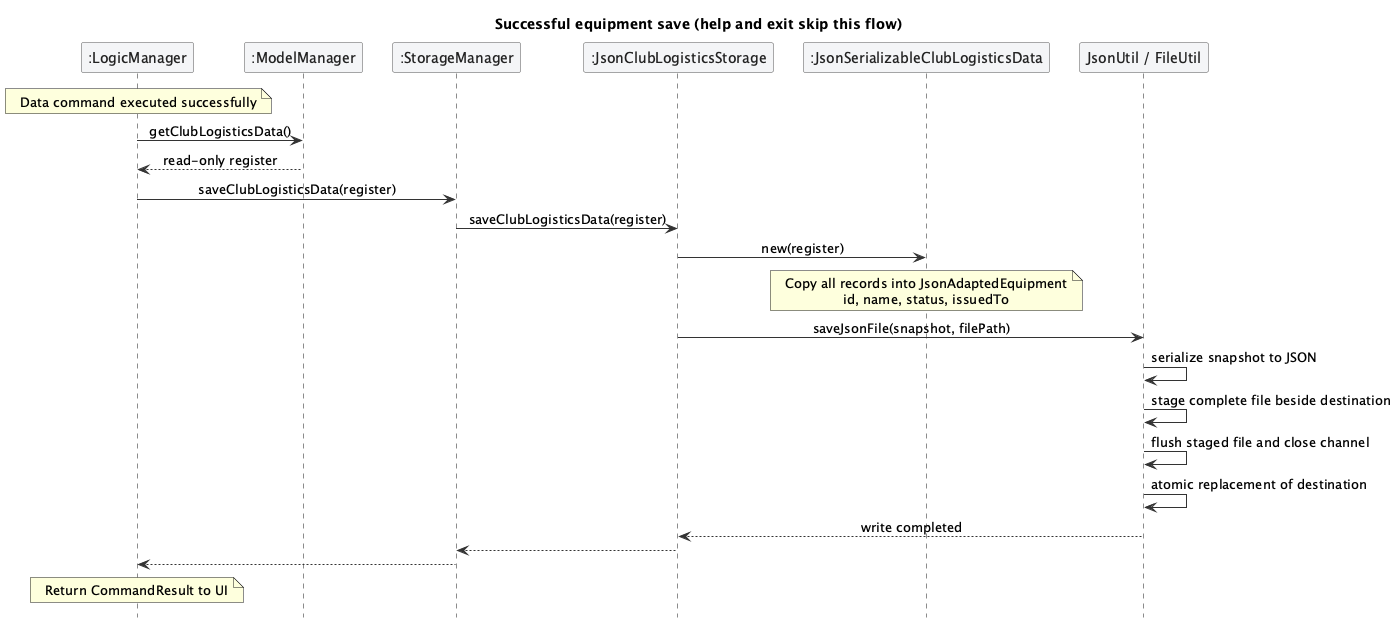

The diagram above was rendered by PlantUML. Its source (embedded in the PNG):
@startuml
!include style.puml
skinparam ArrowFontStyle plain
skinparam ParticipantFontColor #222222
skinparam sequenceParticipantBackgroundColor #F4F5F7
skinparam sequenceParticipantBorderColor #555555
skinparam sequenceArrowColor #333333
hide footbox
title Successful equipment save (help and exit skip this flow)
participant ":LogicManager" as L
participant ":ModelManager" as M
participant ":StorageManager" as S
participant ":JsonClubLogisticsStorage" as J
participant ":JsonSerializableClubLogisticsData" as SNAP
participant "JsonUtil / FileUtil" as F
note over L : Data command executed successfully
L -> M : getClubLogisticsData()
M --> L : read-only register
L -> S : saveClubLogisticsData(register)
S -> J : saveClubLogisticsData(register)
J -> SNAP : new(register)
note over SNAP : Copy all records into JsonAdaptedEquipment\nid, name, status, issuedTo
J -> F : saveJsonFile(snapshot, filePath)
F -> F : serialize snapshot to JSON
F -> F : stage complete file beside destination
F -> F : flush staged file and close channel
F -> F : atomic replacement of destination
F --> J : write completed
J --> S
S --> L
note over L : Return CommandResult to UI
@enduml